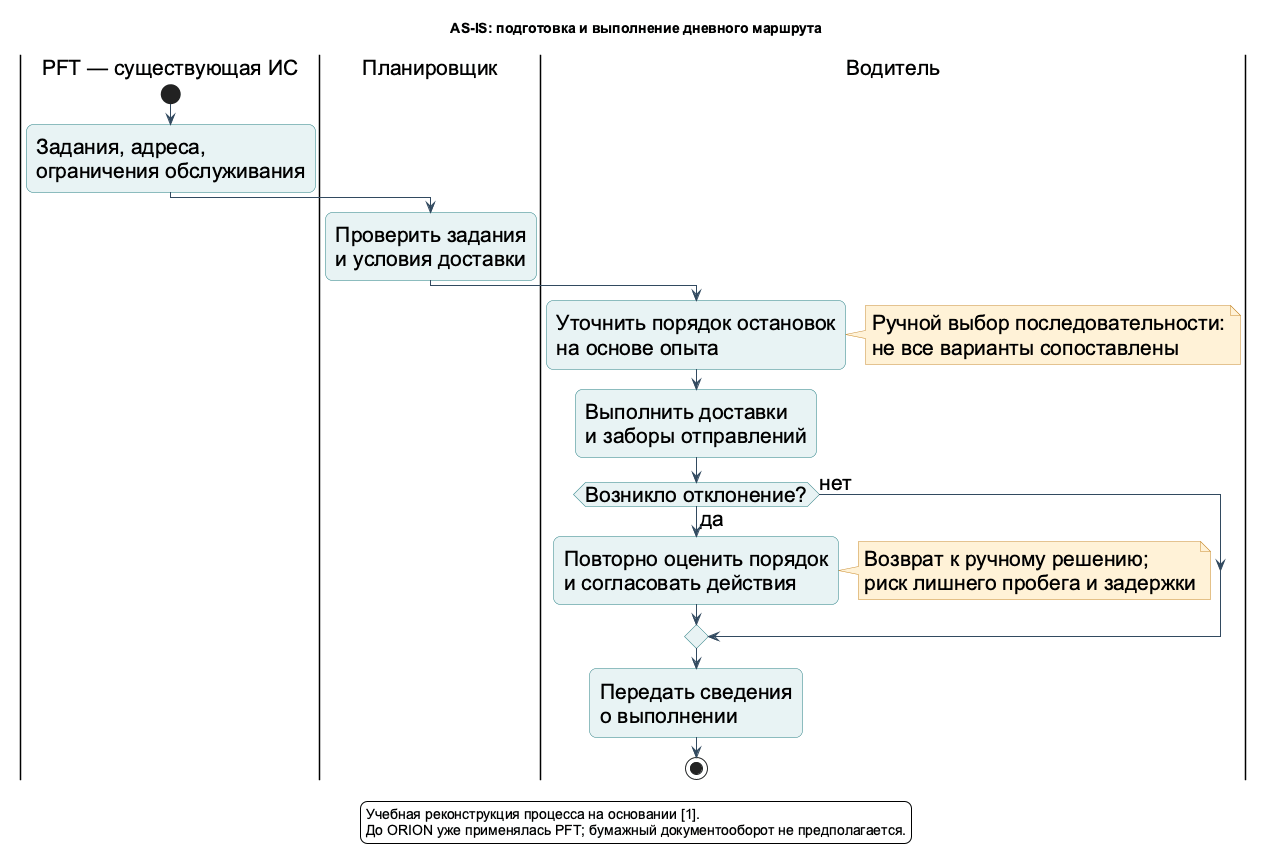

The diagram above was rendered by PlantUML. Its source (embedded in the PNG):
@startuml
!pragma layout smetana
skinparam backgroundColor #FFFFFF
skinparam defaultFontName Arial
skinparam defaultFontSize 21
skinparam shadowing false
skinparam ArrowColor #324A60
skinparam roundcorner 14
skinparam activityBackgroundColor #E8F3F4
skinparam activityBorderColor #247E83
skinparam usecaseBackgroundColor #E8F3F4
skinparam usecaseBorderColor #247E83
skinparam rectangleBorderColor #324A60
skinparam componentBackgroundColor #E8F3F4
skinparam componentBorderColor #247E83
skinparam noteBackgroundColor #FFF2D7
skinparam noteBorderColor #C88C30
title AS-IS: подготовка и выполнение дневного маршрута
|PFT — существующая ИС|
start
:Задания, адреса,\nограничения обслуживания;
|Планировщик|
:Проверить задания\nи условия доставки;
|Водитель|
:Уточнить порядок остановок\nна основе опыта;
note right
Ручной выбор последовательности:
не все варианты сопоставлены
end note
:Выполнить доставки\nи заборы отправлений;
if (Возникло отклонение?) then (да)
:Повторно оценить порядок\nи согласовать действия;
note right
Возврат к ручному решению;
риск лишнего пробега и задержки
end note
else (нет)
endif
:Передать сведения\nо выполнении;
stop
legend bottom
Учебная реконструкция процесса на основании [1].
До ORION уже применялась PFT; бумажный документооборот не предполагается.
endlegend
@enduml